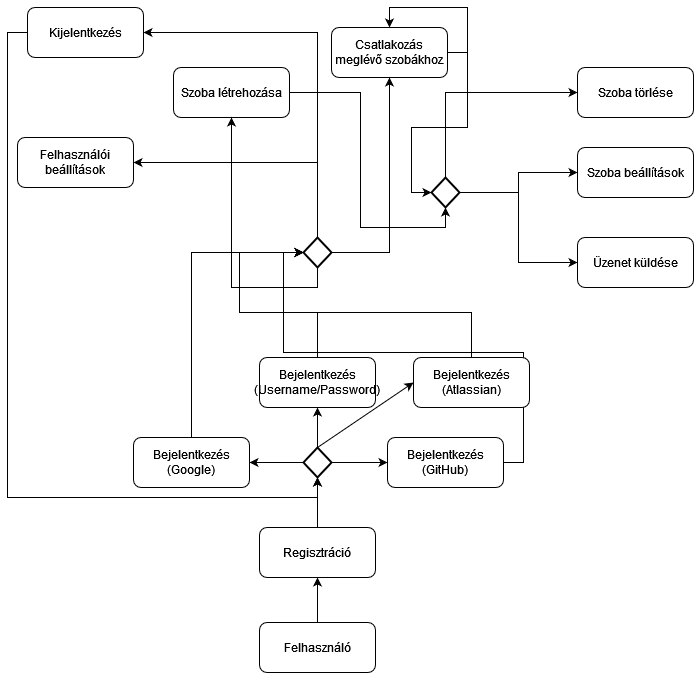

The diagram above was exported from draw.io. Its source (the exported page's mxGraphModel, read from the mxfile embedded in the PNG):
<mxGraphModel dx="1102" dy="610" grid="1" gridSize="10" guides="1" tooltips="1" connect="1" arrows="1" fold="1" page="1" pageScale="1" pageWidth="827" pageHeight="1169" math="0" shadow="0">
  <root>
    <mxCell id="0" />
    <mxCell id="1" parent="0" />
    <mxCell id="DgmcfRTx5tDchHgxr0VJ-1" value="Felhasználó" style="rounded=1;whiteSpace=wrap;html=1;" vertex="1" parent="1">
      <mxGeometry x="342" y="635" width="116" height="50" as="geometry" />
    </mxCell>
    <mxCell id="DgmcfRTx5tDchHgxr0VJ-3" value="" style="endArrow=classic;html=1;rounded=0;exitX=0.5;exitY=0;exitDx=0;exitDy=0;entryX=0.5;entryY=1;entryDx=0;entryDy=0;" edge="1" parent="1" source="DgmcfRTx5tDchHgxr0VJ-1" target="DgmcfRTx5tDchHgxr0VJ-5">
      <mxGeometry width="50" height="50" relative="1" as="geometry">
        <mxPoint x="400" y="550" as="sourcePoint" />
        <mxPoint x="400" y="500" as="targetPoint" />
      </mxGeometry>
    </mxCell>
    <mxCell id="DgmcfRTx5tDchHgxr0VJ-5" value="Regisztráció" style="rounded=1;whiteSpace=wrap;html=1;" vertex="1" parent="1">
      <mxGeometry x="342" y="540" width="116" height="50" as="geometry" />
    </mxCell>
    <mxCell id="DgmcfRTx5tDchHgxr0VJ-8" value="" style="endArrow=classic;html=1;rounded=0;exitX=0.5;exitY=0;exitDx=0;exitDy=0;entryX=0.5;entryY=1;entryDx=0;entryDy=0;entryPerimeter=0;" edge="1" parent="1" source="DgmcfRTx5tDchHgxr0VJ-5" target="DgmcfRTx5tDchHgxr0VJ-30">
      <mxGeometry width="50" height="50" relative="1" as="geometry">
        <mxPoint x="400" y="530" as="sourcePoint" />
        <mxPoint x="400" y="480" as="targetPoint" />
      </mxGeometry>
    </mxCell>
    <mxCell id="DgmcfRTx5tDchHgxr0VJ-60" style="edgeStyle=orthogonalEdgeStyle;rounded=0;orthogonalLoop=1;jettySize=auto;html=1;exitX=1;exitY=0.5;exitDx=0;exitDy=0;entryX=0.5;entryY=1;entryDx=0;entryDy=0;entryPerimeter=0;" edge="1" parent="1" source="DgmcfRTx5tDchHgxr0VJ-14" target="DgmcfRTx5tDchHgxr0VJ-53">
      <mxGeometry relative="1" as="geometry" />
    </mxCell>
    <mxCell id="DgmcfRTx5tDchHgxr0VJ-14" value="Szoba létrehozása" style="rounded=1;whiteSpace=wrap;html=1;" vertex="1" parent="1">
      <mxGeometry x="256" y="80" width="116" height="50" as="geometry" />
    </mxCell>
    <mxCell id="DgmcfRTx5tDchHgxr0VJ-55" style="edgeStyle=orthogonalEdgeStyle;rounded=0;orthogonalLoop=1;jettySize=auto;html=1;exitX=1;exitY=0.5;exitDx=0;exitDy=0;entryX=0;entryY=0.5;entryDx=0;entryDy=0;entryPerimeter=0;" edge="1" parent="1" source="DgmcfRTx5tDchHgxr0VJ-15" target="DgmcfRTx5tDchHgxr0VJ-53">
      <mxGeometry relative="1" as="geometry" />
    </mxCell>
    <mxCell id="DgmcfRTx5tDchHgxr0VJ-15" value="&lt;div&gt;Csatlakozás&lt;/div&gt;&lt;div&gt;meglévő szobákhoz&lt;/div&gt;" style="rounded=1;whiteSpace=wrap;html=1;" vertex="1" parent="1">
      <mxGeometry x="414" y="40" width="116" height="50" as="geometry" />
    </mxCell>
    <mxCell id="DgmcfRTx5tDchHgxr0VJ-18" value="Szoba törlése" style="rounded=1;whiteSpace=wrap;html=1;" vertex="1" parent="1">
      <mxGeometry x="660" y="80" width="116" height="50" as="geometry" />
    </mxCell>
    <mxCell id="DgmcfRTx5tDchHgxr0VJ-21" value="Szoba beállítások" style="rounded=1;whiteSpace=wrap;html=1;" vertex="1" parent="1">
      <mxGeometry x="660" y="160" width="116" height="50" as="geometry" />
    </mxCell>
    <mxCell id="DgmcfRTx5tDchHgxr0VJ-23" value="&lt;div&gt;Felhasználói beállítások&lt;/div&gt;" style="rounded=1;whiteSpace=wrap;html=1;" vertex="1" parent="1">
      <mxGeometry x="100" y="150" width="116" height="50" as="geometry" />
    </mxCell>
    <mxCell id="DgmcfRTx5tDchHgxr0VJ-62" style="edgeStyle=orthogonalEdgeStyle;rounded=0;orthogonalLoop=1;jettySize=auto;html=1;exitX=0;exitY=0.5;exitDx=0;exitDy=0;entryX=0.5;entryY=1;entryDx=0;entryDy=0;entryPerimeter=0;" edge="1" parent="1" source="DgmcfRTx5tDchHgxr0VJ-28" target="DgmcfRTx5tDchHgxr0VJ-30">
      <mxGeometry relative="1" as="geometry" />
    </mxCell>
    <mxCell id="DgmcfRTx5tDchHgxr0VJ-28" value="Kijelentkezés" style="rounded=1;whiteSpace=wrap;html=1;" vertex="1" parent="1">
      <mxGeometry x="110" y="20" width="116" height="50" as="geometry" />
    </mxCell>
    <mxCell id="DgmcfRTx5tDchHgxr0VJ-30" value="" style="strokeWidth=2;html=1;shape=mxgraph.flowchart.decision;whiteSpace=wrap;" vertex="1" parent="1">
      <mxGeometry x="386" y="460" width="28" height="30" as="geometry" />
    </mxCell>
    <mxCell id="DgmcfRTx5tDchHgxr0VJ-34" value="" style="endArrow=classic;html=1;rounded=0;exitX=0;exitY=0.5;exitDx=0;exitDy=0;exitPerimeter=0;entryX=1;entryY=0.5;entryDx=0;entryDy=0;" edge="1" parent="1" source="DgmcfRTx5tDchHgxr0VJ-30" target="DgmcfRTx5tDchHgxr0VJ-35">
      <mxGeometry width="50" height="50" relative="1" as="geometry">
        <mxPoint x="346" y="480" as="sourcePoint" />
        <mxPoint x="336" y="475" as="targetPoint" />
      </mxGeometry>
    </mxCell>
    <mxCell id="DgmcfRTx5tDchHgxr0VJ-44" style="edgeStyle=orthogonalEdgeStyle;rounded=0;orthogonalLoop=1;jettySize=auto;html=1;exitX=0.5;exitY=0;exitDx=0;exitDy=0;entryX=0;entryY=0.5;entryDx=0;entryDy=0;entryPerimeter=0;" edge="1" parent="1" source="DgmcfRTx5tDchHgxr0VJ-35" target="DgmcfRTx5tDchHgxr0VJ-43">
      <mxGeometry relative="1" as="geometry" />
    </mxCell>
    <mxCell id="DgmcfRTx5tDchHgxr0VJ-35" value="&lt;div&gt;Bejelentkezés (Google)&lt;/div&gt;" style="rounded=1;whiteSpace=wrap;html=1;" vertex="1" parent="1">
      <mxGeometry x="216" y="450" width="116" height="50" as="geometry" />
    </mxCell>
    <mxCell id="DgmcfRTx5tDchHgxr0VJ-48" style="edgeStyle=orthogonalEdgeStyle;rounded=0;orthogonalLoop=1;jettySize=auto;html=1;exitX=1;exitY=0.5;exitDx=0;exitDy=0;entryX=0;entryY=0.5;entryDx=0;entryDy=0;entryPerimeter=0;" edge="1" parent="1" source="DgmcfRTx5tDchHgxr0VJ-36" target="DgmcfRTx5tDchHgxr0VJ-43">
      <mxGeometry relative="1" as="geometry" />
    </mxCell>
    <mxCell id="DgmcfRTx5tDchHgxr0VJ-36" value="&lt;div&gt;Bejelentkezés (GitHub)&lt;/div&gt;" style="rounded=1;whiteSpace=wrap;html=1;" vertex="1" parent="1">
      <mxGeometry x="470" y="450" width="116" height="50" as="geometry" />
    </mxCell>
    <mxCell id="DgmcfRTx5tDchHgxr0VJ-37" value="" style="endArrow=classic;html=1;rounded=0;exitX=1;exitY=0.5;exitDx=0;exitDy=0;exitPerimeter=0;entryX=0;entryY=0.5;entryDx=0;entryDy=0;" edge="1" parent="1" source="DgmcfRTx5tDchHgxr0VJ-30" target="DgmcfRTx5tDchHgxr0VJ-36">
      <mxGeometry width="50" height="50" relative="1" as="geometry">
        <mxPoint x="396" y="485" as="sourcePoint" />
        <mxPoint x="342" y="485" as="targetPoint" />
      </mxGeometry>
    </mxCell>
    <mxCell id="DgmcfRTx5tDchHgxr0VJ-38" value="" style="endArrow=classic;html=1;rounded=0;exitX=0.5;exitY=0;exitDx=0;exitDy=0;exitPerimeter=0;entryX=0.5;entryY=1;entryDx=0;entryDy=0;" edge="1" parent="1" source="DgmcfRTx5tDchHgxr0VJ-30" target="DgmcfRTx5tDchHgxr0VJ-39">
      <mxGeometry width="50" height="50" relative="1" as="geometry">
        <mxPoint x="400" y="440" as="sourcePoint" />
        <mxPoint x="400" y="420" as="targetPoint" />
      </mxGeometry>
    </mxCell>
    <mxCell id="DgmcfRTx5tDchHgxr0VJ-45" style="edgeStyle=orthogonalEdgeStyle;rounded=0;orthogonalLoop=1;jettySize=auto;html=1;exitX=0.5;exitY=0;exitDx=0;exitDy=0;entryX=0;entryY=0.5;entryDx=0;entryDy=0;entryPerimeter=0;" edge="1" parent="1" source="DgmcfRTx5tDchHgxr0VJ-39" target="DgmcfRTx5tDchHgxr0VJ-43">
      <mxGeometry relative="1" as="geometry" />
    </mxCell>
    <mxCell id="DgmcfRTx5tDchHgxr0VJ-39" value="&lt;div&gt;Bejelentkezés (Username/Password)&lt;/div&gt;" style="rounded=1;whiteSpace=wrap;html=1;" vertex="1" parent="1">
      <mxGeometry x="342" y="370" width="116" height="50" as="geometry" />
    </mxCell>
    <mxCell id="DgmcfRTx5tDchHgxr0VJ-40" value="" style="endArrow=classic;html=1;rounded=0;exitX=0.5;exitY=0;exitDx=0;exitDy=0;exitPerimeter=0;entryX=0;entryY=0.5;entryDx=0;entryDy=0;" edge="1" parent="1" source="DgmcfRTx5tDchHgxr0VJ-30" target="DgmcfRTx5tDchHgxr0VJ-41">
      <mxGeometry width="50" height="50" relative="1" as="geometry">
        <mxPoint x="424" y="485" as="sourcePoint" />
        <mxPoint x="486" y="420" as="targetPoint" />
      </mxGeometry>
    </mxCell>
    <mxCell id="DgmcfRTx5tDchHgxr0VJ-46" style="edgeStyle=orthogonalEdgeStyle;rounded=0;orthogonalLoop=1;jettySize=auto;html=1;exitX=0.5;exitY=0;exitDx=0;exitDy=0;entryX=0;entryY=0.5;entryDx=0;entryDy=0;entryPerimeter=0;" edge="1" parent="1" source="DgmcfRTx5tDchHgxr0VJ-41" target="DgmcfRTx5tDchHgxr0VJ-43">
      <mxGeometry relative="1" as="geometry" />
    </mxCell>
    <mxCell id="DgmcfRTx5tDchHgxr0VJ-41" value="&lt;div&gt;Bejelentkezés (Atlassian)&lt;/div&gt;" style="rounded=1;whiteSpace=wrap;html=1;" vertex="1" parent="1">
      <mxGeometry x="496" y="370" width="116" height="50" as="geometry" />
    </mxCell>
    <mxCell id="DgmcfRTx5tDchHgxr0VJ-49" style="edgeStyle=orthogonalEdgeStyle;rounded=0;orthogonalLoop=1;jettySize=auto;html=1;exitX=0.5;exitY=0;exitDx=0;exitDy=0;exitPerimeter=0;entryX=1;entryY=0.5;entryDx=0;entryDy=0;" edge="1" parent="1" source="DgmcfRTx5tDchHgxr0VJ-43" target="DgmcfRTx5tDchHgxr0VJ-23">
      <mxGeometry relative="1" as="geometry" />
    </mxCell>
    <mxCell id="DgmcfRTx5tDchHgxr0VJ-50" style="edgeStyle=orthogonalEdgeStyle;rounded=0;orthogonalLoop=1;jettySize=auto;html=1;exitX=1;exitY=0.5;exitDx=0;exitDy=0;exitPerimeter=0;entryX=0.5;entryY=1;entryDx=0;entryDy=0;" edge="1" parent="1" source="DgmcfRTx5tDchHgxr0VJ-43" target="DgmcfRTx5tDchHgxr0VJ-15">
      <mxGeometry relative="1" as="geometry" />
    </mxCell>
    <mxCell id="DgmcfRTx5tDchHgxr0VJ-51" style="edgeStyle=orthogonalEdgeStyle;rounded=0;orthogonalLoop=1;jettySize=auto;html=1;exitX=0.5;exitY=1;exitDx=0;exitDy=0;exitPerimeter=0;entryX=0.5;entryY=1;entryDx=0;entryDy=0;" edge="1" parent="1" source="DgmcfRTx5tDchHgxr0VJ-43" target="DgmcfRTx5tDchHgxr0VJ-14">
      <mxGeometry relative="1" as="geometry" />
    </mxCell>
    <mxCell id="DgmcfRTx5tDchHgxr0VJ-52" style="edgeStyle=orthogonalEdgeStyle;rounded=0;orthogonalLoop=1;jettySize=auto;html=1;exitX=0.5;exitY=0;exitDx=0;exitDy=0;exitPerimeter=0;entryX=1;entryY=0.5;entryDx=0;entryDy=0;" edge="1" parent="1" source="DgmcfRTx5tDchHgxr0VJ-43" target="DgmcfRTx5tDchHgxr0VJ-28">
      <mxGeometry relative="1" as="geometry" />
    </mxCell>
    <mxCell id="DgmcfRTx5tDchHgxr0VJ-43" value="" style="strokeWidth=2;html=1;shape=mxgraph.flowchart.decision;whiteSpace=wrap;" vertex="1" parent="1">
      <mxGeometry x="386" y="250" width="28" height="30" as="geometry" />
    </mxCell>
    <mxCell id="DgmcfRTx5tDchHgxr0VJ-56" style="edgeStyle=orthogonalEdgeStyle;rounded=0;orthogonalLoop=1;jettySize=auto;html=1;exitX=1;exitY=0.5;exitDx=0;exitDy=0;exitPerimeter=0;entryX=0;entryY=0.5;entryDx=0;entryDy=0;" edge="1" parent="1" source="DgmcfRTx5tDchHgxr0VJ-53" target="DgmcfRTx5tDchHgxr0VJ-21">
      <mxGeometry relative="1" as="geometry" />
    </mxCell>
    <mxCell id="DgmcfRTx5tDchHgxr0VJ-57" style="edgeStyle=orthogonalEdgeStyle;rounded=0;orthogonalLoop=1;jettySize=auto;html=1;exitX=0.5;exitY=0;exitDx=0;exitDy=0;exitPerimeter=0;entryX=0;entryY=0.5;entryDx=0;entryDy=0;" edge="1" parent="1" source="DgmcfRTx5tDchHgxr0VJ-53" target="DgmcfRTx5tDchHgxr0VJ-18">
      <mxGeometry relative="1" as="geometry" />
    </mxCell>
    <mxCell id="DgmcfRTx5tDchHgxr0VJ-59" style="edgeStyle=orthogonalEdgeStyle;rounded=0;orthogonalLoop=1;jettySize=auto;html=1;exitX=1;exitY=0.5;exitDx=0;exitDy=0;exitPerimeter=0;entryX=0;entryY=0.5;entryDx=0;entryDy=0;" edge="1" parent="1" source="DgmcfRTx5tDchHgxr0VJ-53" target="DgmcfRTx5tDchHgxr0VJ-58">
      <mxGeometry relative="1" as="geometry" />
    </mxCell>
    <mxCell id="DgmcfRTx5tDchHgxr0VJ-61" style="edgeStyle=orthogonalEdgeStyle;rounded=0;orthogonalLoop=1;jettySize=auto;html=1;exitX=0.5;exitY=0;exitDx=0;exitDy=0;exitPerimeter=0;entryX=0.5;entryY=0;entryDx=0;entryDy=0;" edge="1" parent="1" source="DgmcfRTx5tDchHgxr0VJ-53" target="DgmcfRTx5tDchHgxr0VJ-15">
      <mxGeometry relative="1" as="geometry" />
    </mxCell>
    <mxCell id="DgmcfRTx5tDchHgxr0VJ-53" value="" style="strokeWidth=2;html=1;shape=mxgraph.flowchart.decision;whiteSpace=wrap;" vertex="1" parent="1">
      <mxGeometry x="514" y="190" width="28" height="30" as="geometry" />
    </mxCell>
    <mxCell id="DgmcfRTx5tDchHgxr0VJ-58" value="Üzenet küldése" style="rounded=1;whiteSpace=wrap;html=1;" vertex="1" parent="1">
      <mxGeometry x="660" y="250" width="116" height="50" as="geometry" />
    </mxCell>
  </root>
</mxGraphModel>